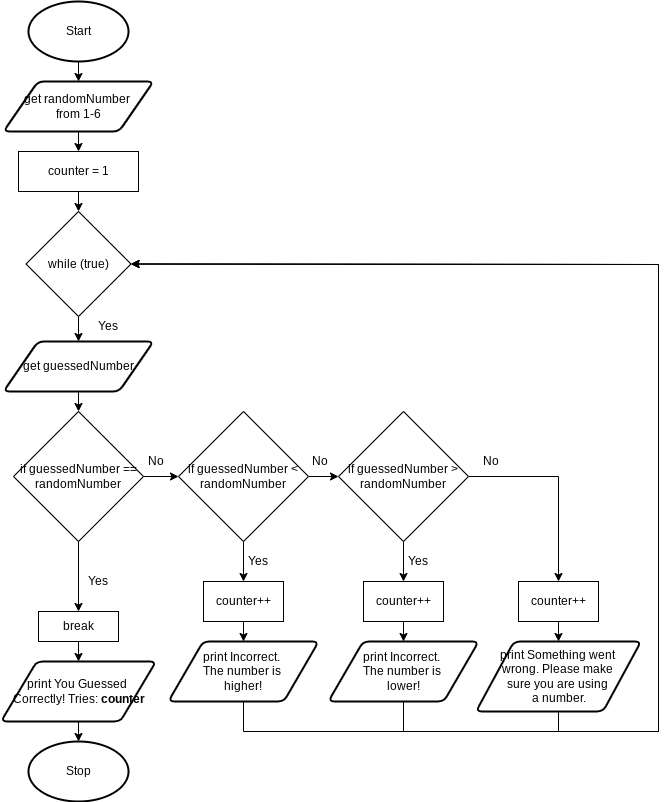

The diagram above was exported from draw.io. Its source (the exported page's mxGraphModel, read from the mxfile embedded in the PNG):
<mxGraphModel dx="1074" dy="709" grid="1" gridSize="10" guides="1" tooltips="1" connect="1" arrows="1" fold="1" page="1" pageScale="1" pageWidth="827" pageHeight="1169" math="0" shadow="0">
  <root>
    <mxCell id="0" />
    <mxCell id="1" parent="0" />
    <mxCell id="18" style="edgeStyle=none;html=1;exitX=0.5;exitY=1;exitDx=0;exitDy=0;exitPerimeter=0;entryX=0.5;entryY=0;entryDx=0;entryDy=0;" parent="1" source="19" target="21" edge="1">
      <mxGeometry relative="1" as="geometry" />
    </mxCell>
    <mxCell id="19" value="Start" style="strokeWidth=2;html=1;shape=mxgraph.flowchart.start_1;whiteSpace=wrap;" parent="1" vertex="1">
      <mxGeometry x="130" y="40" width="100" height="60" as="geometry" />
    </mxCell>
    <mxCell id="59" style="edgeStyle=none;html=1;exitX=0.5;exitY=1;exitDx=0;exitDy=0;entryX=0.5;entryY=0;entryDx=0;entryDy=0;" parent="1" source="21" target="58" edge="1">
      <mxGeometry relative="1" as="geometry" />
    </mxCell>
    <mxCell id="21" value="get randomNumber &lt;br&gt;from 1-6" style="shape=parallelogram;html=1;strokeWidth=2;perimeter=parallelogramPerimeter;whiteSpace=wrap;rounded=1;arcSize=12;size=0.23;" parent="1" vertex="1">
      <mxGeometry x="105" y="120" width="150" height="50" as="geometry" />
    </mxCell>
    <mxCell id="22" value="Stop" style="strokeWidth=2;html=1;shape=mxgraph.flowchart.start_1;whiteSpace=wrap;" parent="1" vertex="1">
      <mxGeometry x="130" y="780" width="100" height="60" as="geometry" />
    </mxCell>
    <mxCell id="50" style="edgeStyle=none;html=1;exitX=0.5;exitY=1;exitDx=0;exitDy=0;entryX=0.5;entryY=0;entryDx=0;entryDy=0;" parent="1" source="25" target="48" edge="1">
      <mxGeometry relative="1" as="geometry" />
    </mxCell>
    <mxCell id="25" value="while (true)" style="rhombus;whiteSpace=wrap;html=1;" parent="1" vertex="1">
      <mxGeometry x="127.5" y="250" width="105" height="105" as="geometry" />
    </mxCell>
    <mxCell id="26" value="Yes" style="text;html=1;strokeColor=none;fillColor=none;align=center;verticalAlign=middle;whiteSpace=wrap;rounded=0;" parent="1" vertex="1">
      <mxGeometry x="190" y="350" width="40" height="30" as="geometry" />
    </mxCell>
    <mxCell id="62" style="edgeStyle=none;html=1;exitX=0.5;exitY=1;exitDx=0;exitDy=0;entryX=0.5;entryY=0;entryDx=0;entryDy=0;entryPerimeter=0;" parent="1" source="37" target="22" edge="1">
      <mxGeometry relative="1" as="geometry" />
    </mxCell>
    <mxCell id="37" value="print You Guessed &lt;br&gt;Correctly! Tries: &lt;b&gt;counter&lt;/b&gt;" style="shape=parallelogram;html=1;strokeWidth=2;perimeter=parallelogramPerimeter;whiteSpace=wrap;rounded=1;arcSize=12;size=0.23;" parent="1" vertex="1">
      <mxGeometry x="102.5" y="700" width="155" height="60" as="geometry" />
    </mxCell>
    <mxCell id="52" style="edgeStyle=none;html=1;exitX=0.5;exitY=1;exitDx=0;exitDy=0;entryX=0.5;entryY=0;entryDx=0;entryDy=0;" parent="1" source="48" target="51" edge="1">
      <mxGeometry relative="1" as="geometry" />
    </mxCell>
    <mxCell id="48" value="get guessedNumber" style="shape=parallelogram;html=1;strokeWidth=2;perimeter=parallelogramPerimeter;whiteSpace=wrap;rounded=1;arcSize=12;size=0.23;" parent="1" vertex="1">
      <mxGeometry x="105" y="380" width="150" height="50" as="geometry" />
    </mxCell>
    <mxCell id="53" style="edgeStyle=none;html=1;exitX=0.5;exitY=1;exitDx=0;exitDy=0;entryX=0.5;entryY=0;entryDx=0;entryDy=0;" parent="1" source="51" target="56" edge="1">
      <mxGeometry relative="1" as="geometry">
        <mxPoint x="179.58823529411768" y="610" as="targetPoint" />
      </mxGeometry>
    </mxCell>
    <mxCell id="81" style="edgeStyle=none;html=1;exitX=1;exitY=0.5;exitDx=0;exitDy=0;entryX=0;entryY=0.5;entryDx=0;entryDy=0;" parent="1" source="51" target="69" edge="1">
      <mxGeometry relative="1" as="geometry" />
    </mxCell>
    <mxCell id="51" value="if guessedNumber == randomNumber" style="rhombus;whiteSpace=wrap;html=1;" parent="1" vertex="1">
      <mxGeometry x="115" y="450" width="130" height="130" as="geometry" />
    </mxCell>
    <mxCell id="54" value="Yes" style="text;html=1;strokeColor=none;fillColor=none;align=center;verticalAlign=middle;whiteSpace=wrap;rounded=0;" parent="1" vertex="1">
      <mxGeometry x="190" y="610" width="20" height="20" as="geometry" />
    </mxCell>
    <mxCell id="61" style="edgeStyle=none;html=1;exitX=0.5;exitY=1;exitDx=0;exitDy=0;entryX=0.5;entryY=0;entryDx=0;entryDy=0;" parent="1" source="56" target="37" edge="1">
      <mxGeometry relative="1" as="geometry" />
    </mxCell>
    <mxCell id="56" value="break" style="rounded=0;whiteSpace=wrap;html=1;" parent="1" vertex="1">
      <mxGeometry x="140" y="650" width="80" height="30" as="geometry" />
    </mxCell>
    <mxCell id="60" style="edgeStyle=none;html=1;exitX=0.5;exitY=1;exitDx=0;exitDy=0;entryX=0.5;entryY=0;entryDx=0;entryDy=0;" parent="1" source="58" target="25" edge="1">
      <mxGeometry relative="1" as="geometry" />
    </mxCell>
    <mxCell id="58" value="counter = 1" style="rounded=0;whiteSpace=wrap;html=1;" parent="1" vertex="1">
      <mxGeometry x="120" y="190" width="120" height="40" as="geometry" />
    </mxCell>
    <mxCell id="89" style="edgeStyle=none;rounded=0;html=1;exitX=0.5;exitY=1;exitDx=0;exitDy=0;entryX=1;entryY=0.5;entryDx=0;entryDy=0;" parent="1" source="66" target="25" edge="1">
      <mxGeometry relative="1" as="geometry">
        <Array as="points">
          <mxPoint x="345" y="770" />
          <mxPoint x="760" y="770" />
          <mxPoint x="760" y="303" />
        </Array>
      </mxGeometry>
    </mxCell>
    <mxCell id="66" value="print Incorrect. &lt;br&gt;The number is &lt;br&gt;higher!" style="shape=parallelogram;html=1;strokeWidth=2;perimeter=parallelogramPerimeter;whiteSpace=wrap;rounded=1;arcSize=12;size=0.23;" parent="1" vertex="1">
      <mxGeometry x="270" y="680" width="150" height="60" as="geometry" />
    </mxCell>
    <mxCell id="68" style="edgeStyle=none;html=1;exitX=0.5;exitY=1;exitDx=0;exitDy=0;entryX=0.5;entryY=0;entryDx=0;entryDy=0;" parent="1" source="67" target="66" edge="1">
      <mxGeometry relative="1" as="geometry" />
    </mxCell>
    <mxCell id="67" value="counter++" style="rounded=0;whiteSpace=wrap;html=1;" parent="1" vertex="1">
      <mxGeometry x="305" y="620" width="80" height="40" as="geometry" />
    </mxCell>
    <mxCell id="72" style="edgeStyle=none;html=1;exitX=1;exitY=0.5;exitDx=0;exitDy=0;entryX=0;entryY=0.5;entryDx=0;entryDy=0;" parent="1" source="69" target="70" edge="1">
      <mxGeometry relative="1" as="geometry" />
    </mxCell>
    <mxCell id="73" style="edgeStyle=none;html=1;exitX=0.5;exitY=1;exitDx=0;exitDy=0;entryX=0.5;entryY=0;entryDx=0;entryDy=0;" parent="1" source="69" target="67" edge="1">
      <mxGeometry relative="1" as="geometry" />
    </mxCell>
    <mxCell id="69" value="if guessedNumber &amp;lt; randomNumber" style="rhombus;whiteSpace=wrap;html=1;" parent="1" vertex="1">
      <mxGeometry x="280" y="450" width="130" height="130" as="geometry" />
    </mxCell>
    <mxCell id="78" style="edgeStyle=none;html=1;exitX=0.5;exitY=1;exitDx=0;exitDy=0;entryX=0.5;entryY=0;entryDx=0;entryDy=0;" parent="1" source="70" target="76" edge="1">
      <mxGeometry relative="1" as="geometry" />
    </mxCell>
    <mxCell id="86" style="edgeStyle=none;html=1;exitX=1;exitY=0.5;exitDx=0;exitDy=0;entryX=0.5;entryY=0;entryDx=0;entryDy=0;rounded=0;" parent="1" source="70" target="85" edge="1">
      <mxGeometry relative="1" as="geometry">
        <Array as="points">
          <mxPoint x="660" y="515" />
        </Array>
      </mxGeometry>
    </mxCell>
    <mxCell id="70" value="if guessedNumber &amp;gt; randomNumber" style="rhombus;whiteSpace=wrap;html=1;" parent="1" vertex="1">
      <mxGeometry x="440" y="450" width="130" height="130" as="geometry" />
    </mxCell>
    <mxCell id="90" style="edgeStyle=none;rounded=0;html=1;exitX=0.5;exitY=1;exitDx=0;exitDy=0;entryX=1;entryY=0.5;entryDx=0;entryDy=0;" parent="1" source="74" target="25" edge="1">
      <mxGeometry relative="1" as="geometry">
        <Array as="points">
          <mxPoint x="505" y="770" />
          <mxPoint x="760" y="770" />
          <mxPoint x="760" y="303" />
        </Array>
      </mxGeometry>
    </mxCell>
    <mxCell id="74" value="print Incorrect. &lt;br&gt;The number is &lt;br&gt;lower!" style="shape=parallelogram;html=1;strokeWidth=2;perimeter=parallelogramPerimeter;whiteSpace=wrap;rounded=1;arcSize=12;size=0.23;" parent="1" vertex="1">
      <mxGeometry x="430" y="680" width="150" height="60" as="geometry" />
    </mxCell>
    <mxCell id="75" style="edgeStyle=none;html=1;exitX=0.5;exitY=1;exitDx=0;exitDy=0;entryX=0.5;entryY=0;entryDx=0;entryDy=0;" parent="1" source="76" target="74" edge="1">
      <mxGeometry relative="1" as="geometry" />
    </mxCell>
    <mxCell id="76" value="counter++" style="rounded=0;whiteSpace=wrap;html=1;" parent="1" vertex="1">
      <mxGeometry x="465" y="620" width="80" height="40" as="geometry" />
    </mxCell>
    <mxCell id="79" value="No" style="text;html=1;strokeColor=none;fillColor=none;align=center;verticalAlign=middle;whiteSpace=wrap;rounded=0;" parent="1" vertex="1">
      <mxGeometry x="245" y="490" width="25" height="20" as="geometry" />
    </mxCell>
    <mxCell id="82" value="No" style="text;html=1;strokeColor=none;fillColor=none;align=center;verticalAlign=middle;whiteSpace=wrap;rounded=0;" parent="1" vertex="1">
      <mxGeometry x="409" y="490" width="25" height="20" as="geometry" />
    </mxCell>
    <mxCell id="83" value="No" style="text;html=1;strokeColor=none;fillColor=none;align=center;verticalAlign=middle;whiteSpace=wrap;rounded=0;" parent="1" vertex="1">
      <mxGeometry x="580" y="490" width="25" height="20" as="geometry" />
    </mxCell>
    <mxCell id="88" style="edgeStyle=none;rounded=0;html=1;exitX=0.5;exitY=1;exitDx=0;exitDy=0;entryX=0.5;entryY=0;entryDx=0;entryDy=0;" parent="1" source="85" target="87" edge="1">
      <mxGeometry relative="1" as="geometry" />
    </mxCell>
    <mxCell id="85" value="counter++" style="rounded=0;whiteSpace=wrap;html=1;" parent="1" vertex="1">
      <mxGeometry x="620" y="620" width="80" height="40" as="geometry" />
    </mxCell>
    <mxCell id="91" style="edgeStyle=none;rounded=0;html=1;exitX=0.5;exitY=1;exitDx=0;exitDy=0;entryX=1;entryY=0.5;entryDx=0;entryDy=0;" parent="1" source="87" target="25" edge="1">
      <mxGeometry relative="1" as="geometry">
        <mxPoint x="240" y="300" as="targetPoint" />
        <Array as="points">
          <mxPoint x="660" y="770" />
          <mxPoint x="760" y="770" />
          <mxPoint x="760" y="303" />
        </Array>
      </mxGeometry>
    </mxCell>
    <mxCell id="87" value="print Something went &lt;br&gt;wrong. Please make &lt;br&gt;sure you are using &lt;br&gt;a number." style="shape=parallelogram;html=1;strokeWidth=2;perimeter=parallelogramPerimeter;whiteSpace=wrap;rounded=1;arcSize=12;size=0.23;" parent="1" vertex="1">
      <mxGeometry x="577.5" y="680" width="165" height="70" as="geometry" />
    </mxCell>
    <mxCell id="92" value="Yes" style="text;html=1;strokeColor=none;fillColor=none;align=center;verticalAlign=middle;whiteSpace=wrap;rounded=0;" parent="1" vertex="1">
      <mxGeometry x="350" y="590" width="20" height="20" as="geometry" />
    </mxCell>
    <mxCell id="93" value="Yes" style="text;html=1;strokeColor=none;fillColor=none;align=center;verticalAlign=middle;whiteSpace=wrap;rounded=0;" parent="1" vertex="1">
      <mxGeometry x="510" y="590" width="20" height="20" as="geometry" />
    </mxCell>
  </root>
</mxGraphModel>